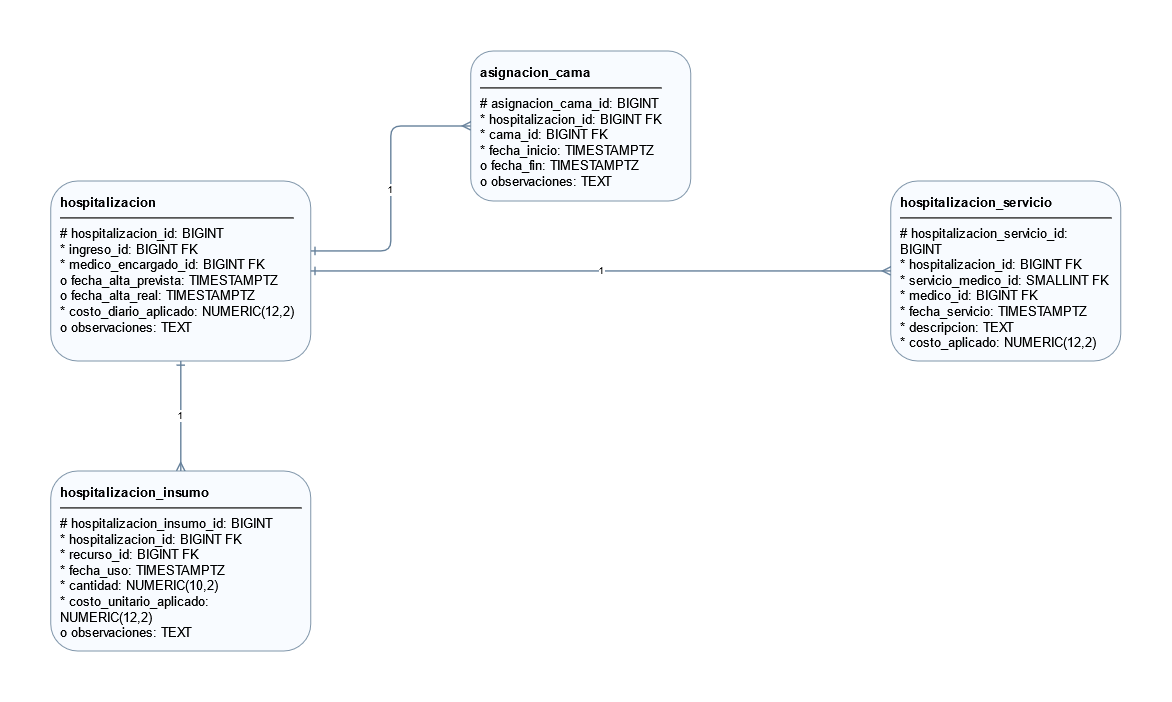

The diagram above was exported from draw.io. Its source (the exported page's mxGraphModel, read from the mxfile embedded in the PNG):
<mxGraphModel dx="1765" dy="1676" grid="1" gridSize="10" guides="1" tooltips="1" connect="1" arrows="1" fold="1" page="1" pageScale="1" pageWidth="1282" pageHeight="705" math="0" shadow="0">
  <root>
    <mxCell id="0" />
    <mxCell id="1" parent="0" />
    <mxCell id="hospitalizacion" parent="1" style="rounded=1;whiteSpace=wrap;html=1;align=left;verticalAlign=top;spacing=10;fillColor=#F8FBFF;strokeColor=#8096AA;fontSize=13;" value="&lt;b&gt;hospitalizacion&lt;/b&gt;&lt;hr/&gt;# hospitalizacion_id: BIGINT&lt;br/&gt;* ingreso_id: BIGINT FK&lt;br/&gt;* medico_encargado_id: BIGINT FK&lt;br/&gt;o fecha_alta_prevista: TIMESTAMPTZ&lt;br/&gt;o fecha_alta_real: TIMESTAMPTZ&lt;br/&gt;* costo_diario_aplicado: NUMERIC(12,2)&lt;br/&gt;o observaciones: TEXT" vertex="1">
      <mxGeometry height="180" width="260" x="20" y="100" as="geometry" />
    </mxCell>
    <mxCell id="asignacion_cama" parent="1" style="rounded=1;whiteSpace=wrap;html=1;align=left;verticalAlign=top;spacing=10;fillColor=#F8FBFF;strokeColor=#8096AA;fontSize=13;" value="&lt;b&gt;asignacion_cama&lt;/b&gt;&lt;hr/&gt;# asignacion_cama_id: BIGINT&lt;br/&gt;* hospitalizacion_id: BIGINT FK&lt;br/&gt;* cama_id: BIGINT FK&lt;br/&gt;* fecha_inicio: TIMESTAMPTZ&lt;br/&gt;o fecha_fin: TIMESTAMPTZ&lt;br/&gt;o observaciones: TEXT" vertex="1">
      <mxGeometry height="150" width="220" x="440" y="-30" as="geometry" />
    </mxCell>
    <mxCell id="hospitalizacion_servicio" parent="1" style="rounded=1;whiteSpace=wrap;html=1;align=left;verticalAlign=top;spacing=10;fillColor=#F8FBFF;strokeColor=#8096AA;fontSize=13;" value="&lt;b&gt;hospitalizacion_servicio&lt;/b&gt;&lt;hr/&gt;# hospitalizacion_servicio_id: BIGINT&lt;br/&gt;* hospitalizacion_id: BIGINT FK&lt;br/&gt;* servicio_medico_id: SMALLINT FK&lt;br/&gt;* medico_id: BIGINT FK&lt;br/&gt;* fecha_servicio: TIMESTAMPTZ&lt;br/&gt;* descripcion: TEXT&lt;br/&gt;* costo_aplicado: NUMERIC(12,2)" vertex="1">
      <mxGeometry height="180" width="230" x="860" y="100" as="geometry" />
    </mxCell>
    <mxCell id="hospitalizacion_insumo" parent="1" style="rounded=1;whiteSpace=wrap;html=1;align=left;verticalAlign=top;spacing=10;fillColor=#F8FBFF;strokeColor=#8096AA;fontSize=13;" value="&lt;b&gt;hospitalizacion_insumo&lt;/b&gt;&lt;hr/&gt;# hospitalizacion_insumo_id: BIGINT&lt;br/&gt;* hospitalizacion_id: BIGINT FK&lt;br/&gt;* recurso_id: BIGINT FK&lt;br/&gt;* fecha_uso: TIMESTAMPTZ&lt;br/&gt;* cantidad: NUMERIC(10,2)&lt;br/&gt;* costo_unitario_aplicado: NUMERIC(12,2)&lt;br/&gt;o observaciones: TEXT" vertex="1">
      <mxGeometry height="180" width="260" x="20" y="390" as="geometry" />
    </mxCell>
    <mxCell id="e1_asignacion_cama" edge="1" parent="1" source="hospitalizacion" style="edgeStyle=orthogonalEdgeStyle;rounded=1;html=1;strokeColor=#66819B;strokeWidth=1.4;startArrow=ERone;endArrow=ERmany;startFill=0;endFill=0;fontSize=10;" target="asignacion_cama" value="1">
      <mxGeometry relative="1" as="geometry">
        <Array as="points">
          <mxPoint x="360" y="170.06" />
          <mxPoint x="360" y="45" />
        </Array>
      </mxGeometry>
    </mxCell>
    <mxCell id="e2_hospitalizacion_servicio" edge="1" parent="1" source="hospitalizacion" style="edgeStyle=orthogonalEdgeStyle;rounded=1;html=1;strokeColor=#66819B;strokeWidth=1.4;startArrow=ERone;endArrow=ERmany;startFill=0;endFill=0;fontSize=10;" target="hospitalizacion_servicio" value="1">
      <mxGeometry relative="1" as="geometry" />
    </mxCell>
    <mxCell id="e3_hospitalizacion_insumo" edge="1" parent="1" source="hospitalizacion" style="edgeStyle=orthogonalEdgeStyle;rounded=1;html=1;strokeColor=#66819B;strokeWidth=1.4;startArrow=ERone;endArrow=ERmany;startFill=0;endFill=0;fontSize=10;" target="hospitalizacion_insumo" value="1">
      <mxGeometry relative="1" as="geometry" />
    </mxCell>
  </root>
</mxGraphModel>